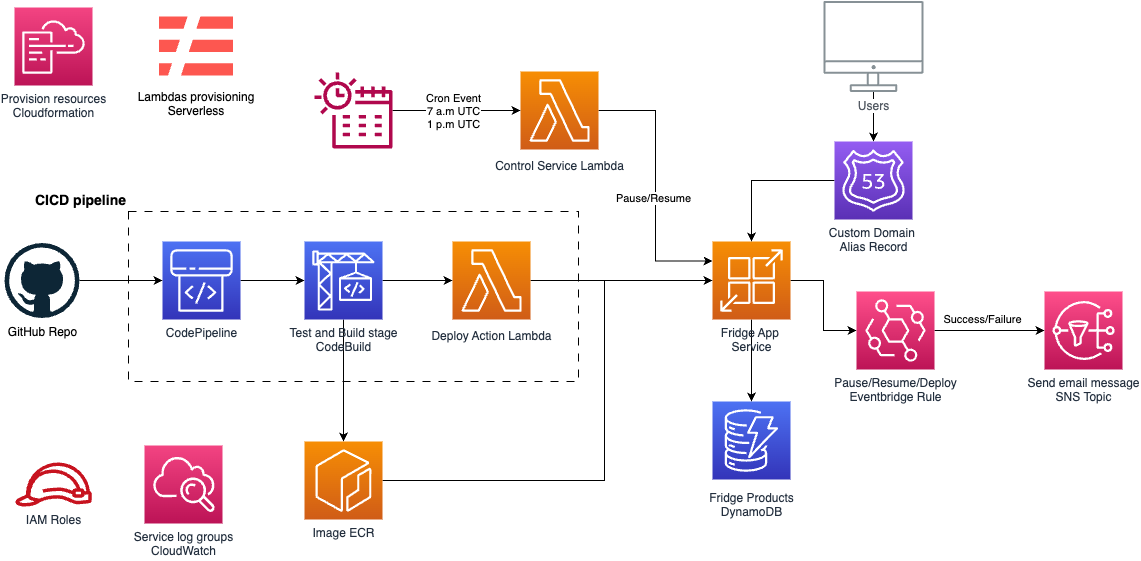

The diagram above was exported from draw.io. Its source (the exported page's mxGraphModel, read from the mxfile embedded in the PNG):
<mxGraphModel dx="1434" dy="790" grid="1" gridSize="10" guides="1" tooltips="1" connect="1" arrows="1" fold="1" page="1" pageScale="1" pageWidth="1169" pageHeight="827" math="0" shadow="0">
  <root>
    <mxCell id="0" />
    <mxCell id="1" parent="0" />
    <mxCell id="2mxOGFbsay_6d6fC3N0W-8" value="&lt;b&gt;&lt;font style=&quot;font-size: 14px;&quot;&gt;CICD pipeline&lt;/font&gt;&lt;/b&gt;" style="whiteSpace=wrap;html=1;fillColor=none;dashed=1;dashPattern=8 8;align=right;labelPosition=left;verticalLabelPosition=top;verticalAlign=bottom;" vertex="1" parent="1">
      <mxGeometry x="154" y="270" width="450" height="170" as="geometry" />
    </mxCell>
    <mxCell id="2mxOGFbsay_6d6fC3N0W-16" style="edgeStyle=orthogonalEdgeStyle;rounded=0;orthogonalLoop=1;jettySize=auto;html=1;entryX=0.5;entryY=0;entryDx=0;entryDy=0;entryPerimeter=0;" edge="1" parent="1" source="UEzPUAAOIrF-is8g5C7q-109" target="2mxOGFbsay_6d6fC3N0W-7">
      <mxGeometry relative="1" as="geometry" />
    </mxCell>
    <mxCell id="UEzPUAAOIrF-is8g5C7q-109" value="Users" style="outlineConnect=0;gradientColor=none;fontColor=#545B64;strokeColor=none;fillColor=#879196;dashed=0;verticalLabelPosition=bottom;verticalAlign=top;align=center;html=1;fontSize=12;fontStyle=0;aspect=fixed;shape=mxgraph.aws4.illustration_desktop;pointerEvents=1;labelBackgroundColor=#ffffff;" parent="1" vertex="1">
      <mxGeometry x="849" y="59.5" width="100" height="91" as="geometry" />
    </mxCell>
    <mxCell id="2mxOGFbsay_6d6fC3N0W-15" style="edgeStyle=orthogonalEdgeStyle;rounded=0;orthogonalLoop=1;jettySize=auto;html=1;" edge="1" parent="1" source="UEzPUAAOIrF-is8g5C7q-113" target="fy40BPeRdBAAzY9ITUvD-1">
      <mxGeometry relative="1" as="geometry" />
    </mxCell>
    <mxCell id="UEzPUAAOIrF-is8g5C7q-113" value="Deploy Action Lambda" style="outlineConnect=0;fontColor=#232F3E;gradientColor=#F78E04;gradientDirection=north;fillColor=#D05C17;strokeColor=#ffffff;dashed=0;verticalLabelPosition=bottom;verticalAlign=top;align=center;html=1;fontSize=12;fontStyle=0;aspect=fixed;shape=mxgraph.aws4.resourceIcon;resIcon=mxgraph.aws4.lambda;labelBackgroundColor=#ffffff;spacingTop=3;" parent="1" vertex="1">
      <mxGeometry x="478" y="300" width="78" height="78" as="geometry" />
    </mxCell>
    <mxCell id="UEzPUAAOIrF-is8g5C7q-119" value="Fridge Products&lt;br&gt;DynamoDB" style="outlineConnect=0;fontColor=#232F3E;gradientColor=#4D72F3;gradientDirection=north;fillColor=#3334B9;strokeColor=#ffffff;dashed=0;verticalLabelPosition=bottom;verticalAlign=top;align=center;html=1;fontSize=12;fontStyle=0;aspect=fixed;shape=mxgraph.aws4.resourceIcon;resIcon=mxgraph.aws4.dynamodb;labelBackgroundColor=#ffffff;spacingTop=5;" parent="1" vertex="1">
      <mxGeometry x="738.0000000000002" y="460" width="78" height="78" as="geometry" />
    </mxCell>
    <mxCell id="UEzPUAAOIrF-is8g5C7q-121" value="Service log groups&lt;br&gt;CloudWatch" style="outlineConnect=0;fontColor=#232F3E;gradientColor=#F34482;gradientDirection=north;fillColor=#BC1356;strokeColor=#ffffff;dashed=0;verticalLabelPosition=bottom;verticalAlign=top;align=center;html=1;fontSize=12;fontStyle=0;aspect=fixed;shape=mxgraph.aws4.resourceIcon;resIcon=mxgraph.aws4.cloudwatch;labelBackgroundColor=#ffffff;" parent="1" vertex="1">
      <mxGeometry x="170.00000000000023" y="504" width="78" height="78" as="geometry" />
    </mxCell>
    <mxCell id="UEzPUAAOIrF-is8g5C7q-122" value="IAM Roles" style="outlineConnect=0;fontColor=#232F3E;gradientColor=none;fillColor=#C7131F;strokeColor=none;dashed=0;verticalLabelPosition=bottom;verticalAlign=top;align=center;html=1;fontSize=12;fontStyle=0;aspect=fixed;pointerEvents=1;shape=mxgraph.aws4.role;labelBackgroundColor=#ffffff;" parent="1" vertex="1">
      <mxGeometry x="40.00000000000023" y="521" width="78" height="44" as="geometry" />
    </mxCell>
    <mxCell id="fy40BPeRdBAAzY9ITUvD-6" style="edgeStyle=orthogonalEdgeStyle;rounded=0;orthogonalLoop=1;jettySize=auto;html=1;" parent="1" source="fy40BPeRdBAAzY9ITUvD-1" target="UEzPUAAOIrF-is8g5C7q-119" edge="1">
      <mxGeometry relative="1" as="geometry" />
    </mxCell>
    <mxCell id="2mxOGFbsay_6d6fC3N0W-24" style="edgeStyle=orthogonalEdgeStyle;rounded=0;orthogonalLoop=1;jettySize=auto;html=1;" edge="1" parent="1" source="fy40BPeRdBAAzY9ITUvD-1" target="2mxOGFbsay_6d6fC3N0W-2">
      <mxGeometry relative="1" as="geometry" />
    </mxCell>
    <mxCell id="fy40BPeRdBAAzY9ITUvD-1" value="Fridge App&amp;nbsp;&lt;br&gt;Service" style="sketch=0;points=[[0,0,0],[0.25,0,0],[0.5,0,0],[0.75,0,0],[1,0,0],[0,1,0],[0.25,1,0],[0.5,1,0],[0.75,1,0],[1,1,0],[0,0.25,0],[0,0.5,0],[0,0.75,0],[1,0.25,0],[1,0.5,0],[1,0.75,0]];outlineConnect=0;fontColor=#232F3E;gradientColor=#F78E04;gradientDirection=north;fillColor=#D05C17;strokeColor=#ffffff;dashed=0;verticalLabelPosition=bottom;verticalAlign=top;align=center;html=1;fontSize=12;fontStyle=0;aspect=fixed;shape=mxgraph.aws4.resourceIcon;resIcon=mxgraph.aws4.app_runner;" parent="1" vertex="1">
      <mxGeometry x="738" y="300" width="78" height="78" as="geometry" />
    </mxCell>
    <mxCell id="2mxOGFbsay_6d6fC3N0W-12" style="edgeStyle=orthogonalEdgeStyle;rounded=0;orthogonalLoop=1;jettySize=auto;html=1;" edge="1" parent="1" source="fy40BPeRdBAAzY9ITUvD-2" target="fy40BPeRdBAAzY9ITUvD-3">
      <mxGeometry relative="1" as="geometry" />
    </mxCell>
    <mxCell id="fy40BPeRdBAAzY9ITUvD-2" value="CodePipeline" style="sketch=0;points=[[0,0,0],[0.25,0,0],[0.5,0,0],[0.75,0,0],[1,0,0],[0,1,0],[0.25,1,0],[0.5,1,0],[0.75,1,0],[1,1,0],[0,0.25,0],[0,0.5,0],[0,0.75,0],[1,0.25,0],[1,0.5,0],[1,0.75,0]];outlineConnect=0;fontColor=#232F3E;gradientColor=#4D72F3;gradientDirection=north;fillColor=#3334B9;strokeColor=#ffffff;dashed=0;verticalLabelPosition=bottom;verticalAlign=top;align=center;html=1;fontSize=12;fontStyle=0;aspect=fixed;shape=mxgraph.aws4.resourceIcon;resIcon=mxgraph.aws4.codepipeline;" parent="1" vertex="1">
      <mxGeometry x="188" y="300" width="78" height="78" as="geometry" />
    </mxCell>
    <mxCell id="2mxOGFbsay_6d6fC3N0W-13" style="edgeStyle=orthogonalEdgeStyle;rounded=0;orthogonalLoop=1;jettySize=auto;html=1;" edge="1" parent="1" source="fy40BPeRdBAAzY9ITUvD-3" target="UEzPUAAOIrF-is8g5C7q-113">
      <mxGeometry relative="1" as="geometry" />
    </mxCell>
    <mxCell id="2mxOGFbsay_6d6fC3N0W-14" style="edgeStyle=orthogonalEdgeStyle;rounded=0;orthogonalLoop=1;jettySize=auto;html=1;entryX=0.5;entryY=0;entryDx=0;entryDy=0;entryPerimeter=0;" edge="1" parent="1" source="fy40BPeRdBAAzY9ITUvD-3" target="fy40BPeRdBAAzY9ITUvD-8">
      <mxGeometry relative="1" as="geometry" />
    </mxCell>
    <mxCell id="fy40BPeRdBAAzY9ITUvD-3" value="Test and Build stage &lt;br&gt;CodeBuild" style="sketch=0;points=[[0,0,0],[0.25,0,0],[0.5,0,0],[0.75,0,0],[1,0,0],[0,1,0],[0.25,1,0],[0.5,1,0],[0.75,1,0],[1,1,0],[0,0.25,0],[0,0.5,0],[0,0.75,0],[1,0.25,0],[1,0.5,0],[1,0.75,0]];outlineConnect=0;fontColor=#232F3E;gradientColor=#4D72F3;gradientDirection=north;fillColor=#3334B9;strokeColor=#ffffff;dashed=0;verticalLabelPosition=bottom;verticalAlign=top;align=center;html=1;fontSize=12;fontStyle=0;aspect=fixed;shape=mxgraph.aws4.resourceIcon;resIcon=mxgraph.aws4.codebuild;" parent="1" vertex="1">
      <mxGeometry x="330" y="300" width="78" height="78" as="geometry" />
    </mxCell>
    <mxCell id="2mxOGFbsay_6d6fC3N0W-11" style="edgeStyle=orthogonalEdgeStyle;rounded=0;orthogonalLoop=1;jettySize=auto;html=1;" edge="1" parent="1" source="fy40BPeRdBAAzY9ITUvD-4" target="fy40BPeRdBAAzY9ITUvD-2">
      <mxGeometry relative="1" as="geometry" />
    </mxCell>
    <mxCell id="fy40BPeRdBAAzY9ITUvD-4" value="GitHub Repo" style="dashed=0;outlineConnect=0;html=1;align=center;labelPosition=center;verticalLabelPosition=bottom;verticalAlign=top;shape=mxgraph.weblogos.github" parent="1" vertex="1">
      <mxGeometry x="30" y="301.5" width="75" height="75" as="geometry" />
    </mxCell>
    <mxCell id="2mxOGFbsay_6d6fC3N0W-18" style="edgeStyle=orthogonalEdgeStyle;rounded=0;orthogonalLoop=1;jettySize=auto;html=1;entryX=0;entryY=0.5;entryDx=0;entryDy=0;entryPerimeter=0;" edge="1" parent="1" source="fy40BPeRdBAAzY9ITUvD-8" target="fy40BPeRdBAAzY9ITUvD-1">
      <mxGeometry relative="1" as="geometry">
        <Array as="points">
          <mxPoint x="630" y="539" />
          <mxPoint x="630" y="339" />
        </Array>
      </mxGeometry>
    </mxCell>
    <mxCell id="fy40BPeRdBAAzY9ITUvD-8" value="Image ECR" style="sketch=0;points=[[0,0,0],[0.25,0,0],[0.5,0,0],[0.75,0,0],[1,0,0],[0,1,0],[0.25,1,0],[0.5,1,0],[0.75,1,0],[1,1,0],[0,0.25,0],[0,0.5,0],[0,0.75,0],[1,0.25,0],[1,0.5,0],[1,0.75,0]];outlineConnect=0;fontColor=#232F3E;gradientColor=#F78E04;gradientDirection=north;fillColor=#D05C17;strokeColor=#ffffff;dashed=0;verticalLabelPosition=bottom;verticalAlign=top;align=center;html=1;fontSize=12;fontStyle=0;aspect=fixed;shape=mxgraph.aws4.resourceIcon;resIcon=mxgraph.aws4.ecr;" parent="1" vertex="1">
      <mxGeometry x="330" y="500" width="78" height="78" as="geometry" />
    </mxCell>
    <mxCell id="fy40BPeRdBAAzY9ITUvD-10" value="Provision resources&lt;br&gt;Cloudformation" style="sketch=0;points=[[0,0,0],[0.25,0,0],[0.5,0,0],[0.75,0,0],[1,0,0],[0,1,0],[0.25,1,0],[0.5,1,0],[0.75,1,0],[1,1,0],[0,0.25,0],[0,0.5,0],[0,0.75,0],[1,0.25,0],[1,0.5,0],[1,0.75,0]];points=[[0,0,0],[0.25,0,0],[0.5,0,0],[0.75,0,0],[1,0,0],[0,1,0],[0.25,1,0],[0.5,1,0],[0.75,1,0],[1,1,0],[0,0.25,0],[0,0.5,0],[0,0.75,0],[1,0.25,0],[1,0.5,0],[1,0.75,0]];outlineConnect=0;fontColor=#232F3E;gradientColor=#F34482;gradientDirection=north;fillColor=#BC1356;strokeColor=#ffffff;dashed=0;verticalLabelPosition=bottom;verticalAlign=top;align=center;html=1;fontSize=12;fontStyle=0;aspect=fixed;shape=mxgraph.aws4.resourceIcon;resIcon=mxgraph.aws4.cloudformation;" parent="1" vertex="1">
      <mxGeometry x="40" y="66" width="78" height="78" as="geometry" />
    </mxCell>
    <mxCell id="fy40BPeRdBAAzY9ITUvD-11" value="Lambdas provisioning&#10;Serverless" style="shape=image;editableCssRules=.*;image=data:image/svg+xml,(base64 omitted: 380 chars);labelPosition=center;verticalLabelPosition=bottom;align=center;verticalAlign=top;" parent="1" vertex="1">
      <mxGeometry x="180" y="68" width="84" height="74" as="geometry" />
    </mxCell>
    <mxCell id="2mxOGFbsay_6d6fC3N0W-20" style="edgeStyle=orthogonalEdgeStyle;rounded=0;orthogonalLoop=1;jettySize=auto;html=1;entryX=0;entryY=0.25;entryDx=0;entryDy=0;entryPerimeter=0;" edge="1" parent="1" source="2mxOGFbsay_6d6fC3N0W-1" target="fy40BPeRdBAAzY9ITUvD-1">
      <mxGeometry relative="1" as="geometry" />
    </mxCell>
    <mxCell id="2mxOGFbsay_6d6fC3N0W-21" value="Pause/Resume" style="edgeLabel;html=1;align=center;verticalAlign=middle;resizable=0;points=[];" vertex="1" connectable="0" parent="2mxOGFbsay_6d6fC3N0W-20">
      <mxGeometry x="0.0888" y="-3" relative="1" as="geometry">
        <mxPoint as="offset" />
      </mxGeometry>
    </mxCell>
    <mxCell id="2mxOGFbsay_6d6fC3N0W-1" value="Control Service Lambda" style="outlineConnect=0;fontColor=#232F3E;gradientColor=#F78E04;gradientDirection=north;fillColor=#D05C17;strokeColor=#ffffff;dashed=0;verticalLabelPosition=bottom;verticalAlign=top;align=center;html=1;fontSize=12;fontStyle=0;aspect=fixed;shape=mxgraph.aws4.resourceIcon;resIcon=mxgraph.aws4.lambda;labelBackgroundColor=#ffffff;spacingTop=3;" vertex="1" parent="1">
      <mxGeometry x="546" y="130" width="78" height="78" as="geometry" />
    </mxCell>
    <mxCell id="2mxOGFbsay_6d6fC3N0W-25" style="edgeStyle=orthogonalEdgeStyle;rounded=0;orthogonalLoop=1;jettySize=auto;html=1;" edge="1" parent="1" source="2mxOGFbsay_6d6fC3N0W-2" target="2mxOGFbsay_6d6fC3N0W-5">
      <mxGeometry relative="1" as="geometry" />
    </mxCell>
    <mxCell id="2mxOGFbsay_6d6fC3N0W-27" value="Success/Failure" style="edgeLabel;html=1;align=center;verticalAlign=middle;resizable=0;points=[];" vertex="1" connectable="0" parent="2mxOGFbsay_6d6fC3N0W-25">
      <mxGeometry x="-0.3111" y="-2" relative="1" as="geometry">
        <mxPoint x="9" y="-14" as="offset" />
      </mxGeometry>
    </mxCell>
    <mxCell id="2mxOGFbsay_6d6fC3N0W-2" value="Pause/Resume/Deploy&lt;br&gt;Eventbridge Rule" style="sketch=0;points=[[0,0,0],[0.25,0,0],[0.5,0,0],[0.75,0,0],[1,0,0],[0,1,0],[0.25,1,0],[0.5,1,0],[0.75,1,0],[1,1,0],[0,0.25,0],[0,0.5,0],[0,0.75,0],[1,0.25,0],[1,0.5,0],[1,0.75,0]];outlineConnect=0;fontColor=#232F3E;gradientColor=#FF4F8B;gradientDirection=north;fillColor=#BC1356;strokeColor=#ffffff;dashed=0;verticalLabelPosition=bottom;verticalAlign=top;align=center;html=1;fontSize=12;fontStyle=0;aspect=fixed;shape=mxgraph.aws4.resourceIcon;resIcon=mxgraph.aws4.eventbridge;" vertex="1" parent="1">
      <mxGeometry x="882" y="350" width="78" height="78" as="geometry" />
    </mxCell>
    <mxCell id="2mxOGFbsay_6d6fC3N0W-5" value="Send email message&lt;br&gt;SNS Topic" style="sketch=0;points=[[0,0,0],[0.25,0,0],[0.5,0,0],[0.75,0,0],[1,0,0],[0,1,0],[0.25,1,0],[0.5,1,0],[0.75,1,0],[1,1,0],[0,0.25,0],[0,0.5,0],[0,0.75,0],[1,0.25,0],[1,0.5,0],[1,0.75,0]];outlineConnect=0;fontColor=#232F3E;gradientColor=#FF4F8B;gradientDirection=north;fillColor=#BC1356;strokeColor=#ffffff;dashed=0;verticalLabelPosition=bottom;verticalAlign=top;align=center;html=1;fontSize=12;fontStyle=0;aspect=fixed;shape=mxgraph.aws4.resourceIcon;resIcon=mxgraph.aws4.sns;" vertex="1" parent="1">
      <mxGeometry x="1070" y="350" width="78" height="78" as="geometry" />
    </mxCell>
    <mxCell id="2mxOGFbsay_6d6fC3N0W-19" style="edgeStyle=orthogonalEdgeStyle;rounded=0;orthogonalLoop=1;jettySize=auto;html=1;" edge="1" parent="1" source="2mxOGFbsay_6d6fC3N0W-6" target="2mxOGFbsay_6d6fC3N0W-1">
      <mxGeometry relative="1" as="geometry" />
    </mxCell>
    <mxCell id="2mxOGFbsay_6d6fC3N0W-22" value="Cron Event&lt;br&gt;7 a.m UTC&lt;br&gt;1 p.m UTC" style="edgeLabel;html=1;align=center;verticalAlign=middle;resizable=0;points=[];" vertex="1" connectable="0" parent="2mxOGFbsay_6d6fC3N0W-19">
      <mxGeometry x="-0.2889" y="4" relative="1" as="geometry">
        <mxPoint x="14" y="4" as="offset" />
      </mxGeometry>
    </mxCell>
    <mxCell id="2mxOGFbsay_6d6fC3N0W-6" value="" style="sketch=0;outlineConnect=0;fontColor=#232F3E;gradientColor=none;fillColor=#B0084D;strokeColor=none;dashed=0;verticalLabelPosition=bottom;verticalAlign=top;align=center;html=1;fontSize=12;fontStyle=0;aspect=fixed;pointerEvents=1;shape=mxgraph.aws4.eventbridge_scheduler;" vertex="1" parent="1">
      <mxGeometry x="340" y="130" width="78" height="78" as="geometry" />
    </mxCell>
    <mxCell id="2mxOGFbsay_6d6fC3N0W-17" style="edgeStyle=orthogonalEdgeStyle;rounded=0;orthogonalLoop=1;jettySize=auto;html=1;entryX=0.5;entryY=0;entryDx=0;entryDy=0;entryPerimeter=0;" edge="1" parent="1" source="2mxOGFbsay_6d6fC3N0W-7" target="fy40BPeRdBAAzY9ITUvD-1">
      <mxGeometry relative="1" as="geometry" />
    </mxCell>
    <mxCell id="2mxOGFbsay_6d6fC3N0W-7" value="Custom Domain&amp;nbsp;&lt;br&gt;Alias Record" style="sketch=0;points=[[0,0,0],[0.25,0,0],[0.5,0,0],[0.75,0,0],[1,0,0],[0,1,0],[0.25,1,0],[0.5,1,0],[0.75,1,0],[1,1,0],[0,0.25,0],[0,0.5,0],[0,0.75,0],[1,0.25,0],[1,0.5,0],[1,0.75,0]];outlineConnect=0;fontColor=#232F3E;gradientColor=#945DF2;gradientDirection=north;fillColor=#5A30B5;strokeColor=#ffffff;dashed=0;verticalLabelPosition=bottom;verticalAlign=top;align=center;html=1;fontSize=12;fontStyle=0;aspect=fixed;shape=mxgraph.aws4.resourceIcon;resIcon=mxgraph.aws4.route_53;" vertex="1" parent="1">
      <mxGeometry x="860" y="200" width="78" height="78" as="geometry" />
    </mxCell>
  </root>
</mxGraphModel>